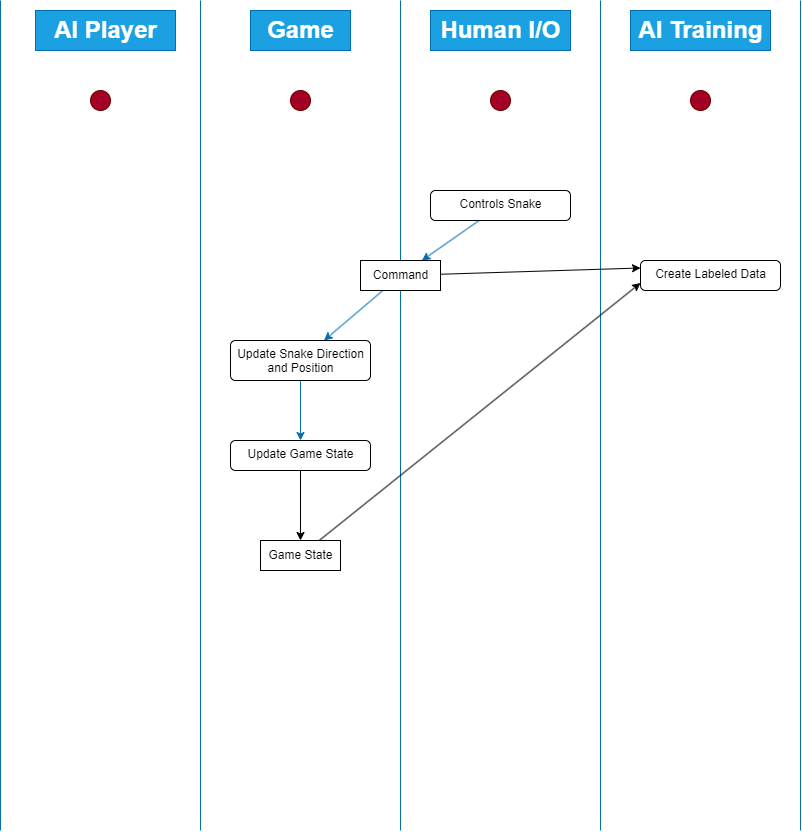

The diagram above was exported from draw.io. Its source (the exported page's mxGraphModel, read from the mxfile embedded in the PNG):
<mxGraphModel dx="1320" dy="1187" grid="1" gridSize="10" guides="1" tooltips="1" connect="1" arrows="1" fold="1" page="1" pageScale="1" pageWidth="850" pageHeight="1100" math="0" shadow="0">
  <root>
    <mxCell id="0" />
    <mxCell id="1" parent="0" />
    <mxCell id="4" value="" style="endArrow=none;html=1;fillColor=#1ba1e2;strokeColor=#006EAF;" edge="1" parent="1">
      <mxGeometry width="50" height="50" relative="1" as="geometry">
        <mxPoint x="440" y="920" as="sourcePoint" />
        <mxPoint x="440" y="90" as="targetPoint" />
      </mxGeometry>
    </mxCell>
    <mxCell id="5" value="" style="endArrow=none;html=1;fillColor=#1ba1e2;strokeColor=#006EAF;" edge="1" parent="1">
      <mxGeometry width="50" height="50" relative="1" as="geometry">
        <mxPoint x="640" y="920" as="sourcePoint" />
        <mxPoint x="640" y="90" as="targetPoint" />
      </mxGeometry>
    </mxCell>
    <mxCell id="6" value="" style="endArrow=none;html=1;fillColor=#1ba1e2;strokeColor=#006EAF;" edge="1" parent="1">
      <mxGeometry width="50" height="50" relative="1" as="geometry">
        <mxPoint x="240" y="920" as="sourcePoint" />
        <mxPoint x="240" y="90" as="targetPoint" />
      </mxGeometry>
    </mxCell>
    <mxCell id="7" value="" style="endArrow=none;html=1;fillColor=#1ba1e2;strokeColor=#006EAF;" edge="1" parent="1">
      <mxGeometry width="50" height="50" relative="1" as="geometry">
        <mxPoint x="840" y="920" as="sourcePoint" />
        <mxPoint x="840" y="90" as="targetPoint" />
      </mxGeometry>
    </mxCell>
    <mxCell id="8" value="Game" style="text;strokeColor=#006EAF;fillColor=#1ba1e2;html=1;fontSize=24;fontStyle=1;verticalAlign=middle;align=center;fontColor=#ffffff;" vertex="1" parent="1">
      <mxGeometry x="290" y="100" width="100" height="40" as="geometry" />
    </mxCell>
    <mxCell id="9" value="AI Player" style="text;strokeColor=#006EAF;fillColor=#1ba1e2;html=1;fontSize=24;fontStyle=1;verticalAlign=middle;align=center;fontColor=#ffffff;" vertex="1" parent="1">
      <mxGeometry x="75" y="100" width="140" height="40" as="geometry" />
    </mxCell>
    <mxCell id="10" value="AI Training" style="text;strokeColor=#006EAF;fillColor=#1ba1e2;html=1;fontSize=24;fontStyle=1;verticalAlign=middle;align=center;fontColor=#ffffff;" vertex="1" parent="1">
      <mxGeometry x="670" y="100" width="140" height="40" as="geometry" />
    </mxCell>
    <mxCell id="11" value="" style="endArrow=none;html=1;fillColor=#1ba1e2;strokeColor=#006EAF;" edge="1" parent="1">
      <mxGeometry width="50" height="50" relative="1" as="geometry">
        <mxPoint x="40" y="920" as="sourcePoint" />
        <mxPoint x="40" y="90" as="targetPoint" />
      </mxGeometry>
    </mxCell>
    <mxCell id="15" value="Human I/O" style="text;strokeColor=#006EAF;fillColor=#1ba1e2;html=1;fontSize=24;fontStyle=1;verticalAlign=middle;align=center;fontColor=#ffffff;" vertex="1" parent="1">
      <mxGeometry x="470" y="100" width="140" height="40" as="geometry" />
    </mxCell>
    <mxCell id="16" value="" style="ellipse;fillColor=#a20025;fontColor=#ffffff;strokeColor=#6F0000;" vertex="1" parent="1">
      <mxGeometry x="130" y="180" width="20" height="20" as="geometry" />
    </mxCell>
    <mxCell id="17" value="" style="ellipse;fillColor=#a20025;fontColor=#ffffff;strokeColor=#6F0000;" vertex="1" parent="1">
      <mxGeometry x="330" y="180" width="20" height="20" as="geometry" />
    </mxCell>
    <mxCell id="18" value="" style="ellipse;fillColor=#a20025;fontColor=#ffffff;strokeColor=#6F0000;" vertex="1" parent="1">
      <mxGeometry x="530" y="180" width="20" height="20" as="geometry" />
    </mxCell>
    <mxCell id="19" value="" style="ellipse;fillColor=#a20025;fontColor=#ffffff;strokeColor=#6F0000;" vertex="1" parent="1">
      <mxGeometry x="730" y="180" width="20" height="20" as="geometry" />
    </mxCell>
    <mxCell id="28" style="edgeStyle=none;html=1;fillColor=#1ba1e2;strokeColor=#006EAF;" edge="1" parent="1" source="25" target="26">
      <mxGeometry relative="1" as="geometry" />
    </mxCell>
    <mxCell id="25" value="Controls Snake" style="html=1;align=center;verticalAlign=top;rounded=1;absoluteArcSize=1;arcSize=10;dashed=0;" vertex="1" parent="1">
      <mxGeometry x="470" y="280" width="140" height="30" as="geometry" />
    </mxCell>
    <mxCell id="32" style="edgeStyle=none;html=1;fillColor=#1ba1e2;strokeColor=#006EAF;" edge="1" parent="1" source="26" target="29">
      <mxGeometry relative="1" as="geometry" />
    </mxCell>
    <mxCell id="36" style="edgeStyle=none;html=1;entryX=0;entryY=0.25;entryDx=0;entryDy=0;" edge="1" parent="1" source="26" target="34">
      <mxGeometry relative="1" as="geometry" />
    </mxCell>
    <mxCell id="26" value="Command" style="html=1;align=center;verticalAlign=middle;rounded=0;absoluteArcSize=1;arcSize=10;dashed=0;" vertex="1" parent="1">
      <mxGeometry x="400" y="350" width="80" height="30" as="geometry" />
    </mxCell>
    <mxCell id="31" style="edgeStyle=none;html=1;fillColor=#1ba1e2;strokeColor=#006EAF;" edge="1" parent="1" source="29" target="30">
      <mxGeometry relative="1" as="geometry" />
    </mxCell>
    <mxCell id="29" value="Update Snake Direction&lt;br&gt;and Position" style="html=1;align=center;verticalAlign=top;rounded=1;absoluteArcSize=1;arcSize=10;dashed=0;" vertex="1" parent="1">
      <mxGeometry x="270" y="430" width="140" height="40" as="geometry" />
    </mxCell>
    <mxCell id="37" style="edgeStyle=none;html=1;" edge="1" parent="1" source="30" target="33">
      <mxGeometry relative="1" as="geometry" />
    </mxCell>
    <mxCell id="30" value="Update Game State" style="html=1;align=center;verticalAlign=top;rounded=1;absoluteArcSize=1;arcSize=10;dashed=0;" vertex="1" parent="1">
      <mxGeometry x="270" y="530" width="140" height="30" as="geometry" />
    </mxCell>
    <mxCell id="35" style="edgeStyle=none;html=1;entryX=0;entryY=0.75;entryDx=0;entryDy=0;" edge="1" parent="1" source="33" target="34">
      <mxGeometry relative="1" as="geometry" />
    </mxCell>
    <mxCell id="33" value="Game State" style="html=1;align=center;verticalAlign=middle;rounded=0;absoluteArcSize=1;arcSize=10;dashed=0;" vertex="1" parent="1">
      <mxGeometry x="300" y="630" width="80" height="30" as="geometry" />
    </mxCell>
    <mxCell id="34" value="Create Labeled Data" style="html=1;align=center;verticalAlign=top;rounded=1;absoluteArcSize=1;arcSize=10;dashed=0;" vertex="1" parent="1">
      <mxGeometry x="680" y="350" width="140" height="30" as="geometry" />
    </mxCell>
  </root>
</mxGraphModel>